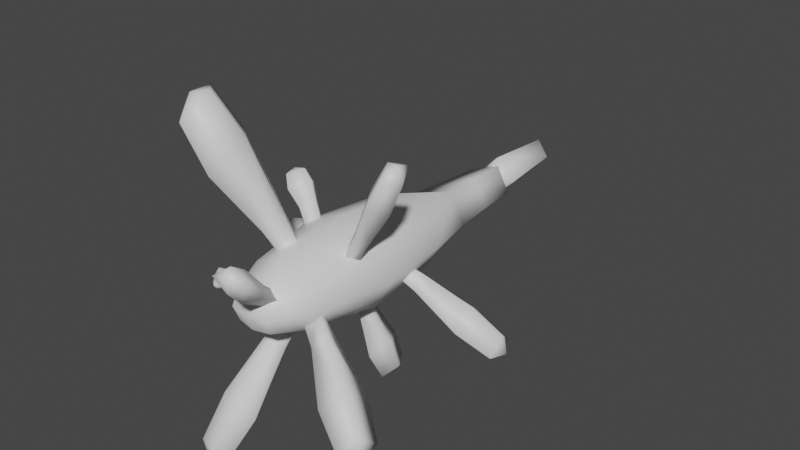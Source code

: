 # Source: FE_leaf_25-00.blend  (saved by Blender 3.0.42; exported with 4.5.12 LTS)
import bpy
from mathutils import Matrix  # noqa: F401  (used for matrix-valued properties, if any)

bpy.ops.wm.read_factory_settings(use_empty=True)
scene = bpy.context.scene
scene.name = 'Scene'

# ---- collections
col_collection = bpy.data.collections.new('Collection'); scene.collection.children.link(col_collection)

# ---- materials (node trees are filled in below, after node groups)
mat_material_001 = bpy.data.materials.new('Material.001')
mat_material_001.use_transparent_shadow = False

# ---- material node trees
mat_material_001.use_nodes = True; mat_material_001.node_tree.nodes.clear()
_N = mat_material_001.node_tree.nodes; _L = mat_material_001.node_tree.links
n0 = _N.new('ShaderNodeBsdfPrincipled'); n0.name = 'Principled BSDF'; n0.location = (10, 300)
n0.distribution = 'GGX'
n0.subsurface_method = 'RANDOM_WALK_SKIN'
n0.inputs[3].default_value = 1.45
n0.inputs[27].default_value = (0.0, 0.0, 0.0, 1.0)
n0.inputs[28].default_value = 1.0
n1 = _N.new('ShaderNodeOutputMaterial'); n1.name = 'Material Output'; n1.location = (300, 300)
_L.new(n0.outputs[0], n1.inputs[0])
n1.is_active_output = True

# ---- world
world_world = bpy.data.worlds.new('World'); scene.world = world_world
world_world.use_nodes = True; world_world.node_tree.nodes.clear()
_N = world_world.node_tree.nodes; _L = world_world.node_tree.links
n0 = _N.new('ShaderNodeOutputWorld'); n0.name = 'World Output'; n0.location = (300, 300)
n1 = _N.new('ShaderNodeBackground'); n1.name = 'Background'; n1.location = (10, 300)
n1.inputs[0].default_value = (0.05088, 0.05088, 0.05088, 1.0)
_L.new(n1.outputs[0], n0.inputs[0])
n0.is_active_output = True
world_world.color = (0.05088, 0.05088, 0.05088)
world_world.use_sun_shadow = False
world_world.sun_shadow_jitter_overblur = 0.0

# ---- meshes
me_0x077041d5_gmdl = bpy.data.meshes.new('0x077041D5.gmdl')
me_0x077041d5_gmdl.from_pydata([(0.009159, -0.7789, 0.1516), (-0.1188, -0.7789, 0.09939), (-0.1397, -1.082, 0.1209), (0.01157, -1.081, 0.1828), (-0.1401, -1.083, -0.1173), (-0.1181, -0.7795, -0.09779), (0.01164, -0.7797, -0.15), (0.01019, -1.082, -0.1793), (0.006173, -1.37, 0.1363), (-0.1043, -1.372, 0.09051), (-0.05955, -1.495, 0.06493), (0.007732, -1.507, 0.06806), (0.1539, -1.081, -0.1173), (0.1308, -0.7784, -0.0978), (0.1889, -0.7797, 0.0008006), (0.2211, -1.08, 0.001766), (0.1301, -0.7779, 0.09939), (0.1543, -1.08, 0.1209), (-0.1796, -0.7813, 0.0008063), (-0.2093, -1.082, 0.001774), (-0.1181, -0.7795, -0.09779), (-0.1401, -1.083, -0.1173), (0.0749, -1.494, 0.06493), (0.1179, -1.371, 0.0905), (-0.1065, -0.5381, 0.03281), (-0.03749, -0.5378, -0.08316), (-0.03749, -0.5378, -0.08316), (0.1155, -0.5371, -0.03215), (0.0531, -0.5372, 0.08375), (0.1186, -1.372, -0.08486), (0.172, -1.371, 0.002821), (0.008758, -1.371, -0.1307), (-0.1036, -1.373, -0.08485), (-0.1577, -1.372, 0.002827), (-0.1036, -1.373, -0.08485), (-0.0295, -0.2157, -0.07146), (0.08779, -0.2134, -0.02586), (0.1028, -0.3807, -0.02815), (-0.03565, -0.3816, -0.07789), (0.0375, -0.2135, 0.07127), (0.0441, -0.381, 0.07794), (-0.08249, -0.2188, 0.02581), (-0.09604, -0.382, 0.02851), (-0.0295, -0.2157, -0.07146), (-0.03565, -0.3816, -0.07789), (-0.05952, -1.497, -0.05824), (0.007732, -1.509, -0.06121), (0.007835, -1.537, 0.003553), (-0.06601, -1.521, 0.003451), (0.007732, -1.507, 0.06806), (-0.05955, -1.495, 0.06493), (-0.06601, -1.521, 0.003451), (-0.05952, -1.497, -0.05824), (0.08154, -1.52, 0.003448), (0.07487, -1.497, -0.05824), (0.007732, -1.509, -0.06121), (-0.05952, -1.497, -0.05824), (0.004544, -0.1395, -0.0005754), (0.3899, -0.9442, -0.1989), (0.3935, -0.8595, -0.1291), (0.2126, -0.8903, -0.05635), (0.2097, -0.9399, -0.1008), (0.1915, -0.8911, -0.1388), (0.3604, -0.8606, -0.2581), (0.3647, -0.7784, -0.1886), (0.1957, -0.848, -0.09487), (0.5105, -0.9078, -0.2654), (0.5132, -0.8388, -0.2094), (0.4867, -0.8397, -0.3128), (0.0935, -0.9063, -0.08365), (0.1015, -0.8999, -0.02756), (0.1135, -0.9542, -0.04902), (0.5288, -0.8344, -0.2769), (0.49, -0.7733, -0.257), (0.1135, -0.9542, -0.04902), (0.1015, -0.8999, -0.02756), (0.0935, -0.9063, -0.08365), (0.2602, -1.251, 0.3339), (0.2258, -1.175, 0.382), (0.1438, -1.161, 0.2008), (0.166, -1.205, 0.1707), (0.19, -1.158, 0.1535), (0.2982, -1.171, 0.308), (0.2639, -1.098, 0.356), (0.1678, -1.12, 0.183), (0.3273, -1.246, 0.4537), (0.2998, -1.185, 0.4924), (0.3577, -1.182, 0.4331), (0.1453, -1.156, 0.07123), (0.09127, -1.152, 0.1062), (0.113, -1.201, 0.07995), (0.3444, -1.186, 0.4904), (0.3302, -1.122, 0.4716), (0.113, -1.201, 0.07995), (0.3064, -1.529, -0.2223), (0.3684, -1.463, -0.1666), (0.2129, -1.378, -0.07184), (0.1755, -1.416, -0.1078), (0.185, -1.366, -0.1484), (0.3247, -1.444, -0.2864), (0.3858, -1.381, -0.2308), (0.2195, -1.334, -0.1123), (0.4172, -1.573, -0.3048), (0.4674, -1.519, -0.2603), (0.4324, -1.503, -0.3562), (0.1149, -1.329, -0.06583), (0.1306, -1.331, -0.007888), (0.09209, -1.374, -0.03527), (0.4742, -1.525, -0.3274), (0.4815, -1.452, -0.3117), (0.09209, -1.374, -0.03527), (0.0361, -1.636, 0.1831), (0.09869, -1.6, 0.2295), (0.06236, -1.499, 0.1192), (0.02597, -1.521, 0.08928), (0.06658, -1.519, 0.05471), (0.1053, -1.631, 0.1286), (0.166, -1.595, 0.1753), (0.09787, -1.499, 0.08511), (0.07413, -1.707, 0.2471), (0.1251, -1.678, 0.2842), (0.1304, -1.703, 0.2034), (0.09787, -1.499, 0.08511), (0.06658, -1.519, 0.05471), (0.08325, -1.443, 0.03764), (0.04283, -1.439, 0.0665), (0.08325, -1.443, 0.03764), (0.03887, -1.462, 0.02072), (0.03887, -1.462, 0.02072), (0.02597, -1.521, 0.08928), (0.1338, -1.708, 0.259), (0.1794, -1.674, 0.2407), (0.08325, -1.443, 0.03764), (0.03887, -1.462, 0.02072), (0.04283, -1.439, 0.0665), (-0.09448, -1.635, -0.5126), (-0.1523, -1.622, -0.5046), (-0.127, -1.625, -0.5708), (-0.1758, -1.479, -0.3918), (-0.1268, -1.531, -0.3498), (-0.06379, -1.381, -0.1645), (-0.09359, -1.349, -0.1917), (-0.05712, -1.331, -0.2277), (-0.1163, -1.453, -0.4485), (-0.04661, -1.469, -0.4582), (-0.01913, -1.34, -0.2327), (-0.0003272, -1.52, -0.4161), (0.003591, -1.371, -0.2049), (-0.02581, -1.39, -0.1696), (-0.05704, -1.547, -0.3594), (-0.08613, -1.573, -0.5917), (-0.1439, -1.56, -0.5837), (-0.1917, -1.581, -0.5382), (-0.01085, -1.259, -0.1144), (0.02015, -1.291, -0.08801), (-0.01742, -1.307, -0.05321), (-0.05104, -1.274, -0.07931), (-0.04951, -1.614, -0.5579), (-0.05104, -1.274, -0.07931), (-0.01742, -1.307, -0.05321), (-0.01085, -1.259, -0.1144), (0.02015, -1.291, -0.08801), (-0.01085, -1.259, -0.1144), (-0.01742, -1.307, -0.05321), (-0.2308, -1.453, -0.01586), (-0.2477, -1.408, -0.06155), (-0.1807, -1.379, -0.03593), (-0.1708, -1.406, -0.005414), (-0.1831, -1.38, 0.02451), (-0.2512, -1.409, 0.0295), (-0.2688, -1.362, -0.01619), (-0.1951, -1.348, -0.006004), (-0.1082, -1.398, 0.003972), (-0.1268, -1.357, 0.03315), (-0.1217, -1.357, -0.01278), (-0.2786, -1.421, -0.02045), (-0.1082, -1.398, 0.003972), (-0.1217, -1.357, -0.01278), (-0.1268, -1.357, 0.03315), (-0.1859, -1.137, 0.2384), (-0.2335, -1.074, 0.2), (-0.1865, -1.079, 0.1472), (-0.1509, -1.121, 0.1753), (-0.1128, -1.078, 0.1922), (-0.1346, -1.073, 0.2605), (-0.1821, -1.008, 0.2218), (-0.1484, -1.032, 0.1638), (-0.2081, -1.02, 0.2687), (-0.1721, -1.069, 0.2979), (-0.2469, -1.07, 0.2522), (-0.1093, -1.13, 0.1045), (-0.1232, -1.073, 0.08611), (-0.08008, -1.084, 0.1158), (-0.2168, -1.069, 0.2879), (-0.2109, -1.117, 0.2812), (-0.1093, -1.13, 0.1045), (-0.1232, -1.073, 0.08611), (-0.08008, -1.084, 0.1158), (-0.2365, -1.453, 0.6196), (-0.2468, -1.389, 0.6511), (-0.2916, -1.432, 0.6474), (-0.2294, -1.27, 0.4916), (-0.1652, -1.33, 0.4979), (-0.08003, -1.27, 0.2439), (-0.1208, -1.234, 0.2391), (-0.1496, -1.27, 0.1978), (-0.274, -1.329, 0.4259), (-0.2616, -1.406, 0.3878), (-0.1425, -1.312, 0.1772), (-0.1981, -1.463, 0.3959), (-0.1032, -1.341, 0.1862), (-0.07305, -1.312, 0.2232), (-0.1528, -1.406, 0.4599), (-0.3237, -1.452, 0.5619), (-0.334, -1.389, 0.5934), (-0.2982, -1.341, 0.6461), (-0.08746, -1.25, 0.05685), (-0.04707, -1.287, 0.06108), (-0.02005, -1.25, 0.1016), (-0.06084, -1.21, 0.09903), (-0.2728, -1.498, 0.5686), (-0.06084, -1.21, 0.09903), (-0.02005, -1.25, 0.1016), (-0.08746, -1.25, 0.05685), (-0.04707, -1.287, 0.06108), (-0.08746, -1.25, 0.05685), (-0.02005, -1.25, 0.1016), (-0.3545, -0.7797, -0.1013), (-0.3809, -0.8552, -0.04429), (-0.2309, -0.8905, -0.02731), (-0.2151, -0.8463, -0.06414), (-0.2201, -0.8908, -0.106), (-0.3641, -0.8557, -0.1674), (-0.3902, -0.9289, -0.1103), (-0.2348, -0.929, -0.06885), (-0.4609, -0.7684, -0.1297), (-0.4823, -0.8299, -0.08403), (-0.4688, -0.8303, -0.1827), (-0.1492, -0.9613, -0.04694), (-0.1488, -0.9199, 0.0001092), (-0.1228, -0.8989, -0.06266), (-0.4998, -0.8241, -0.1398), (-0.4898, -0.8893, -0.1369), (-0.1492, -0.9613, -0.04694), (-0.1228, -0.8989, -0.06266), (-0.1488, -0.9199, 0.0001092), (-0.07871, -0.1642, 0.0001033), (-0.05075, 0.1257, 3.589e-05), (-0.001742, 0.1332, -0.06069), (-0.001406, -0.1643, -0.08004), (0.08231, -0.1634, -0.0001104), (0.04708, 0.1262, 3.564e-05), (-0.001742, 0.1332, 0.06078), (-0.001401, -0.1642, 0.08002), (-0.001406, -0.1643, -0.08004), (-0.001742, 0.1332, -0.06069), (0.0008942, -0.2428, -3.415e-06), (-0.001765, 0.1391, 6.725e-05), (0.04708, 0.1262, 3.564e-05), (-0.001765, 0.1391, 6.725e-05), (0.09652, -0.9129, -0.3204), (0.05913, -0.9888, -0.3593), (0.03669, -1.024, -0.213), (0.06094, -0.9793, -0.1891), (0.09037, -1.024, -0.1846), (0.1431, -0.9886, -0.3149), (0.1056, -1.062, -0.3535), (0.06582, -1.062, -0.2074), (0.1237, -0.9019, -0.4205), (0.09384, -0.9637, -0.4519), (0.1611, -0.9635, -0.4163), (0.05688, -1.073, -0.1212), (0.01656, -1.045, -0.1354), (0.04995, -1.014, -0.1085), (0.1336, -0.9577, -0.4569), (0.1311, -1.023, -0.4473), (0.04995, -1.014, -0.1085)], [], [(2, 3, 1), (0, 1, 3), (4, 5, 7), (5, 6, 7), (9, 10, 8), (8, 10, 11), (15, 12, 14), (12, 13, 14), (17, 15, 16), (14, 16, 15), (19, 2, 18), (2, 1, 18), (19, 18, 21), (18, 20, 21), (3, 17, 0), (17, 16, 0), (12, 7, 13), (6, 13, 7), (23, 8, 22), (8, 11, 22), (1, 24, 18), (24, 25, 18), (25, 20, 18), (5, 26, 6), (27, 13, 26), (26, 13, 6), (13, 27, 14), (27, 28, 14), (28, 16, 14), (16, 28, 0), (24, 1, 28), (28, 1, 0), (3, 2, 8), (2, 9, 8), (17, 3, 23), (23, 3, 8), (15, 30, 12), (29, 12, 30), (15, 17, 30), (17, 23, 30), (12, 29, 7), (7, 29, 31), (7, 31, 4), (32, 4, 31), (2, 19, 9), (9, 19, 33), (21, 34, 19), (19, 34, 33), (37, 38, 36), (35, 36, 38), (26, 38, 27), (37, 27, 38), (37, 36, 40), (36, 39, 40), (27, 37, 28), (40, 28, 37), (40, 39, 42), (39, 41, 42), (28, 40, 24), (42, 24, 40), (42, 41, 44), (41, 43, 44), (24, 42, 25), (44, 25, 42), (48, 45, 47), (45, 46, 47), (48, 47, 50), (47, 49, 50), (51, 10, 33), (10, 9, 33), (51, 33, 52), (33, 34, 52), (53, 22, 47), (22, 49, 47), (53, 47, 54), (47, 46, 54), (53, 54, 30), (54, 29, 30), (53, 30, 22), (30, 23, 22), (32, 31, 56), (31, 55, 56), (29, 54, 31), (31, 54, 55), (57, 36, 35), (57, 39, 36), (57, 41, 39), (57, 43, 41), (59, 60, 58), (58, 60, 61), (58, 61, 63), (62, 63, 61), (64, 63, 65), (63, 62, 65), (64, 65, 59), (60, 59, 65), (58, 66, 59), (66, 67, 59), (63, 68, 58), (68, 66, 58), (65, 69, 70), (70, 60, 65), (61, 60, 71), (62, 61, 69), (69, 61, 71), (67, 66, 72), (66, 68, 72), (68, 73, 72), (73, 67, 72), (64, 59, 73), (59, 67, 73), (63, 64, 68), (73, 68, 64), (74, 75, 76), (77, 78, 80), (78, 79, 80), (82, 77, 81), (81, 77, 80), (83, 82, 84), (82, 81, 84), (78, 83, 79), (79, 83, 84), (78, 77, 86), (85, 86, 77), (77, 82, 85), (82, 87, 85), (84, 81, 88), (89, 79, 84), (89, 90, 79), (80, 79, 90), (80, 90, 81), (88, 81, 90), (86, 85, 91), (85, 87, 91), (87, 92, 91), (92, 86, 91), (78, 86, 83), (86, 92, 83), (83, 92, 82), (92, 87, 82), (93, 89, 88), (94, 95, 97), (95, 96, 97), (99, 94, 98), (98, 94, 97), (100, 99, 101), (99, 98, 101), (95, 100, 96), (96, 100, 101), (94, 102, 95), (102, 103, 95), (99, 104, 94), (104, 102, 94), (101, 98, 105), (106, 96, 101), (107, 97, 106), (97, 96, 106), (105, 98, 107), (103, 102, 108), (102, 104, 108), (104, 109, 108), (109, 103, 108), (100, 95, 109), (95, 103, 109), (99, 100, 104), (109, 104, 100), (110, 106, 105), (111, 112, 114), (112, 113, 114), (111, 114, 116), (115, 116, 114), (116, 115, 117), (117, 115, 118), (117, 118, 112), (113, 112, 118), (112, 111, 120), (119, 120, 111), (111, 116, 119), (116, 121, 119), (122, 123, 124), (113, 118, 125), (125, 118, 126), (114, 125, 127), (128, 123, 129), (120, 119, 130), (119, 121, 130), (121, 131, 130), (131, 120, 130), (112, 120, 117), (120, 131, 117), (117, 131, 116), (131, 121, 116), (132, 133, 134), (135, 136, 137), (139, 140, 138), (138, 140, 141), (138, 141, 143), (142, 143, 141), (143, 142, 144), (144, 142, 145), (146, 144, 147), (144, 145, 147), (149, 146, 148), (148, 146, 147), (149, 148, 139), (140, 139, 148), (149, 139, 135), (139, 136, 135), (144, 150, 143), (150, 151, 143), (138, 152, 139), (152, 136, 139), (143, 151, 138), (151, 152, 138), (145, 142, 153), (153, 154, 145), (147, 145, 154), (155, 148, 154), (148, 147, 154), (155, 140, 148), (141, 140, 156), (140, 155, 156), (153, 142, 156), (142, 141, 156), (137, 136, 152), (152, 151, 137), (137, 150, 157), (157, 135, 137), (137, 151, 150), (146, 149, 157), (149, 135, 157), (144, 146, 150), (157, 150, 146), (158, 159, 160), (161, 162, 163), (165, 166, 164), (164, 166, 167), (164, 167, 169), (168, 169, 167), (169, 168, 170), (170, 168, 171), (170, 171, 165), (165, 171, 166), (167, 166, 172), (173, 168, 172), (168, 167, 172), (171, 173, 174), (174, 166, 171), (169, 170, 175), (170, 165, 175), (165, 164, 175), (164, 169, 175), (176, 177, 178), (180, 181, 179), (179, 181, 182), (179, 182, 184), (183, 184, 182), (185, 184, 186), (184, 183, 186), (185, 186, 180), (181, 180, 186), (184, 185, 188), (187, 188, 185), (180, 189, 185), (189, 187, 185), (190, 181, 191), (183, 182, 192), (192, 182, 190), (186, 183, 192), (191, 181, 186), (188, 187, 193), (187, 189, 193), (189, 194, 193), (194, 188, 193), (179, 184, 194), (184, 188, 194), (179, 194, 180), (194, 189, 180), (195, 196, 197), (198, 199, 200), (201, 202, 204), (202, 203, 204), (206, 201, 205), (205, 201, 204), (206, 205, 207), (207, 205, 208), (207, 208, 209), (209, 208, 210), (209, 210, 212), (211, 212, 210), (212, 211, 202), (203, 202, 211), (202, 199, 212), (199, 198, 212), (206, 207, 214), (213, 214, 207), (202, 201, 199), (215, 199, 201), (201, 206, 215), (206, 214, 215), (208, 205, 216), (216, 217, 208), (210, 208, 217), (218, 211, 217), (211, 210, 217), (218, 203, 211), (218, 219, 203), (204, 203, 219), (216, 205, 219), (205, 204, 219), (200, 199, 215), (215, 214, 200), (200, 213, 220), (220, 198, 200), (200, 214, 213), (212, 198, 209), (198, 220, 209), (209, 220, 207), (220, 213, 207), (221, 222, 223), (224, 225, 226), (227, 228, 230), (228, 229, 230), (232, 227, 231), (231, 227, 230), (232, 231, 233), (233, 231, 234), (228, 233, 229), (229, 233, 234), (227, 235, 228), (235, 236, 228), (232, 237, 227), (237, 235, 227), (234, 231, 238), (238, 239, 234), (239, 229, 234), (230, 239, 240), (240, 231, 230), (236, 235, 241), (235, 237, 241), (237, 242, 241), (242, 236, 241), (233, 228, 242), (228, 236, 242), (232, 233, 237), (242, 237, 233), (243, 244, 245), (246, 247, 249), (247, 248, 249), (250, 251, 253), (251, 252, 253), (250, 254, 251), (251, 254, 255), (256, 250, 253), (250, 256, 254), (252, 251, 257), (258, 255, 259), (246, 253, 247), (253, 252, 247), (256, 253, 246), (246, 249, 256), (257, 248, 247), (247, 252, 257), (261, 262, 260), (260, 262, 263), (260, 263, 265), (264, 265, 263), (266, 265, 267), (265, 264, 267), (261, 266, 262), (262, 266, 267), (261, 260, 269), (268, 269, 260), (260, 265, 268), (265, 270, 268), (267, 264, 271), (271, 272, 267), (272, 262, 267), (273, 263, 272), (263, 262, 272), (271, 264, 273), (269, 268, 274), (268, 270, 274), (270, 275, 274), (275, 269, 274), (261, 269, 266), (269, 275, 266), (266, 275, 265), (275, 270, 265), (276, 272, 271), (273, 264, 263), (65, 62, 69), (71, 60, 70), (89, 84, 88), (238, 231, 240), (230, 229, 239), (186, 192, 191), (182, 181, 190), (171, 168, 173), (172, 166, 174), (114, 113, 125), (124, 123, 128), (106, 101, 105), (107, 98, 97)])
me_0x077041d5_gmdl.polygons.foreach_set('use_smooth', [True] * 404)
_uv = me_0x077041d5_gmdl.uv_layers.new(name='UVMap')
_uv.uv.foreach_set('vector', [0.5735, 0.2645, 0.6465, 0.2647, 0.5721, 0.3758, 0.6458, 0.3758, 0.5721, 0.3758, 0.6465, 0.2647, 0.947, 0.2645, 0.9476, 0.3759, 0.8963, 0.2646, 0.9476, 0.3759, 0.8949, 0.3758, 0.8963, 0.2646, 0.5724, 0.1576, 0.5744, 0.1196, 0.644, 0.1583, 0.644, 0.1583, 0.5744, 0.1196, 0.6461, 0.1191, 0.771, 0.2652, 0.827, 0.2649, 0.771, 0.3757, 0.827, 0.2649, 0.8261, 0.3762, 0.771, 0.3757, 0.7153, 0.2649, 0.771, 0.2652, 0.7157, 0.3762, 0.771, 0.3757, 0.7157, 0.3762, 0.771, 0.2652, 0.5165, 0.2645, 0.5735, 0.2645, 0.5165, 0.3751, 0.5735, 0.2645, 0.5721, 0.3758, 0.5165, 0.3751, 0.5165, 0.2645, 0.5165, 0.3751, 0.4597, 0.2644, 0.5165, 0.3751, 0.4606, 0.3759, 0.4597, 0.2644, 0.6465, 0.2647, 0.7153, 0.2649, 0.6458, 0.3758, 0.7153, 0.2649, 0.7157, 0.3762, 0.6458, 0.3758, 0.827, 0.2649, 0.8963, 0.2646, 0.8261, 0.3762, 0.8949, 0.3758, 0.8261, 0.3762, 0.8963, 0.2646, 0.7159, 0.1579, 0.644, 0.1583, 0.7173, 0.1184, 0.644, 0.1583, 0.6461, 0.1191, 0.7173, 0.1184, 0.5721, 0.3758, 0.5429, 0.4645, 0.5165, 0.3751, 0.5429, 0.4645, 0.4633, 0.4646, 0.5165, 0.3751, 0.4633, 0.4646, 0.4606, 0.3759, 0.5165, 0.3751, 0.9476, 0.3759, 0.9229, 0.4647, 0.8949, 0.3758, 0.7972, 0.4649, 0.8261, 0.3762, 0.9229, 0.4647, 0.9229, 0.4647, 0.8261, 0.3762, 0.8949, 0.3758, 0.8261, 0.3762, 0.7972, 0.4649, 0.771, 0.3757, 0.7972, 0.4649, 0.6831, 0.4648, 0.771, 0.3757, 0.6831, 0.4648, 0.7157, 0.3762, 0.771, 0.3757, 0.7157, 0.3762, 0.6831, 0.4648, 0.6458, 0.3758, 0.5429, 0.4645, 0.5721, 0.3758, 0.6831, 0.4648, 0.6831, 0.4648, 0.5721, 0.3758, 0.6458, 0.3758, 0.6465, 0.2647, 0.5735, 0.2645, 0.644, 0.1583, 0.5735, 0.2645, 0.5724, 0.1576, 0.644, 0.1583, 0.7153, 0.2649, 0.6465, 0.2647, 0.7159, 0.1579, 0.7159, 0.1579, 0.6465, 0.2647, 0.644, 0.1583, 0.771, 0.2652, 0.771, 0.1582, 0.827, 0.2649, 0.8259, 0.1579, 0.827, 0.2649, 0.771, 0.1582, 0.771, 0.2652, 0.7153, 0.2649, 0.771, 0.1582, 0.7153, 0.2649, 0.7159, 0.1579, 0.771, 0.1582, 0.827, 0.2649, 0.8259, 0.1579, 0.8963, 0.2646, 0.8963, 0.2646, 0.8259, 0.1579, 0.8967, 0.1582, 0.8963, 0.2646, 0.8967, 0.1582, 0.947, 0.2645, 0.9479, 0.1578, 0.947, 0.2645, 0.8967, 0.1582, 0.5735, 0.2645, 0.5165, 0.2645, 0.5724, 0.1576, 0.5724, 0.1576, 0.5165, 0.2645, 0.5165, 0.1577, 0.4597, 0.2644, 0.4604, 0.1576, 0.5165, 0.2645, 0.5165, 0.2645, 0.4604, 0.1576, 0.5165, 0.1577, 0.7971, 0.5224, 0.9246, 0.5222, 0.7987, 0.584, 0.9228, 0.5834, 0.7987, 0.584, 0.9246, 0.5222, 0.9229, 0.4647, 0.9246, 0.5222, 0.7972, 0.4649, 0.7971, 0.5224, 0.7972, 0.4649, 0.9246, 0.5222, 0.7971, 0.5224, 0.7987, 0.584, 0.6788, 0.5223, 0.7987, 0.584, 0.6764, 0.5839, 0.6788, 0.5223, 0.7972, 0.4649, 0.7971, 0.5224, 0.6831, 0.4648, 0.6788, 0.5223, 0.6831, 0.4648, 0.7971, 0.5224, 0.6788, 0.5223, 0.6764, 0.5839, 0.5417, 0.5219, 0.6764, 0.5839, 0.5426, 0.5819, 0.5417, 0.5219, 0.6831, 0.4648, 0.6788, 0.5223, 0.5429, 0.4645, 0.5417, 0.5219, 0.5429, 0.4645, 0.6788, 0.5223, 0.5417, 0.5219, 0.5426, 0.5819, 0.462, 0.522, 0.5426, 0.5819, 0.4582, 0.5823, 0.462, 0.522, 0.5429, 0.4645, 0.5417, 0.5219, 0.4633, 0.4646, 0.462, 0.522, 0.4633, 0.4646, 0.5417, 0.5219, 0.7716, 0.0147, 0.8242, 0.01294, 0.7712, 0.06575, 0.8242, 0.01294, 0.83, 0.0664, 0.7712, 0.06575, 0.7716, 0.0147, 0.7712, 0.06575, 0.7204, 0.01442, 0.7712, 0.06575, 0.7143, 0.06529, 0.7204, 0.01442, 0.5174, 0.1197, 0.5744, 0.1196, 0.5165, 0.1577, 0.5744, 0.1196, 0.5724, 0.1576, 0.5165, 0.1577, 0.5174, 0.1197, 0.5165, 0.1577, 0.4627, 0.1192, 0.5165, 0.1577, 0.4604, 0.1576, 0.4627, 0.1192, 0.773, 0.117, 0.7173, 0.1184, 0.7712, 0.06575, 0.7173, 0.1184, 0.7143, 0.06529, 0.7712, 0.06575, 0.773, 0.117, 0.7712, 0.06575, 0.8262, 0.1151, 0.7712, 0.06575, 0.83, 0.0664, 0.8262, 0.1151, 0.773, 0.117, 0.8262, 0.1151, 0.771, 0.1582, 0.8262, 0.1151, 0.8259, 0.1579, 0.771, 0.1582, 0.773, 0.117, 0.771, 0.1582, 0.7173, 0.1184, 0.771, 0.1582, 0.7159, 0.1579, 0.7173, 0.1184, 0.9479, 0.1578, 0.8967, 0.1582, 0.9523, 0.1178, 0.8967, 0.1582, 0.8998, 0.1146, 0.9523, 0.1178, 0.8259, 0.1579, 0.8262, 0.1151, 0.8967, 0.1582, 0.8967, 0.1582, 0.8262, 0.1151, 0.8998, 0.1146, 0.6902, 0.6175, 0.7987, 0.584, 0.9228, 0.5834, 0.6902, 0.6175, 0.6764, 0.5839, 0.7987, 0.584, 0.6902, 0.6175, 0.5426, 0.5819, 0.6764, 0.5839, 0.6902, 0.6175, 0.4582, 0.5823, 0.5426, 0.5819, 0.07753, 0.8478, 0.07888, 0.6896, 0.009781, 0.8437, 0.009781, 0.8437, 0.07888, 0.6896, 0.03939, 0.6871, 0.009781, 0.8437, 0.03939, 0.6871, 0.08189, 0.8415, 0.08167, 0.6855, 0.08189, 0.8415, 0.03939, 0.6871, 0.1475, 0.8458, 0.08189, 0.8415, 0.1157, 0.6882, 0.08189, 0.8415, 0.08167, 0.6855, 0.1157, 0.6882, 0.1475, 0.8458, 0.1157, 0.6882, 0.07753, 0.8478, 0.07888, 0.6896, 0.07753, 0.8478, 0.1157, 0.6882, 0.009781, 0.8437, 0.02179, 0.9542, 0.07753, 0.8478, 0.02179, 0.9542, 0.07697, 0.9575, 0.07753, 0.8478, 0.08189, 0.8415, 0.08047, 0.9525, 0.009781, 0.8437, 0.08047, 0.9525, 0.02179, 0.9542, 0.009781, 0.8437, 0.1157, 0.6882, 0.08354, 0.5976, 0.1073, 0.6009, 0.1073, 0.6009, 0.07888, 0.6896, 0.1157, 0.6882, 0.03939, 0.6871, 0.07888, 0.6896, 0.02838, 0.5988, 0.08167, 0.6855, 0.03939, 0.6871, 0.08354, 0.5976, 0.08354, 0.5976, 0.03939, 0.6871, 0.02838, 0.5988, 0.07697, 0.9575, 0.02179, 0.9542, 0.07848, 0.9809, 0.02179, 0.9542, 0.08047, 0.9525, 0.07848, 0.9809, 0.08047, 0.9525, 0.1335, 0.9559, 0.07848, 0.9809, 0.1335, 0.9559, 0.07697, 0.9575, 0.07848, 0.9809, 0.1475, 0.8458, 0.07753, 0.8478, 0.1335, 0.9559, 0.07753, 0.8478, 0.07697, 0.9575, 0.1335, 0.9559, 0.08189, 0.8415, 0.1475, 0.8458, 0.08047, 0.9525, 0.1335, 0.9559, 0.08047, 0.9525, 0.1475, 0.8458, 0.02838, 0.5988, 0.1073, 0.6009, 0.08354, 0.5976, 0.4087, 0.8574, 0.3527, 0.8651, 0.3861, 0.7089, 0.3527, 0.8651, 0.3536, 0.7137, 0.3861, 0.7089, 0.3433, 0.8531, 0.4087, 0.8574, 0.3476, 0.706, 0.3476, 0.706, 0.4087, 0.8574, 0.3861, 0.7089, 0.2891, 0.861, 0.3433, 0.8531, 0.3199, 0.7109, 0.3433, 0.8531, 0.3476, 0.706, 0.3199, 0.7109, 0.3527, 0.8651, 0.2891, 0.861, 0.3536, 0.7137, 0.3536, 0.7137, 0.2891, 0.861, 0.3199, 0.7109, 0.3527, 0.8651, 0.4087, 0.8574, 0.3505, 0.9688, 0.3961, 0.9626, 0.3505, 0.9688, 0.4087, 0.8574, 0.4087, 0.8574, 0.3433, 0.8531, 0.3961, 0.9626, 0.3433, 0.8531, 0.343, 0.9592, 0.3961, 0.9626, 0.3199, 0.7109, 0.3476, 0.706, 0.3268, 0.6251, 0.3536, 0.6299, 0.3536, 0.7137, 0.3199, 0.7109, 0.3536, 0.6299, 0.3973, 0.6249, 0.3536, 0.7137, 0.3861, 0.7089, 0.3536, 0.7137, 0.3973, 0.6249, 0.3861, 0.7089, 0.3973, 0.6249, 0.3476, 0.706, 0.3268, 0.6251, 0.3476, 0.706, 0.3973, 0.6249, 0.3505, 0.9688, 0.3961, 0.9626, 0.3464, 0.9886, 0.3961, 0.9626, 0.343, 0.9592, 0.3464, 0.9886, 0.343, 0.9592, 0.2992, 0.9655, 0.3464, 0.9886, 0.2992, 0.9655, 0.3505, 0.9688, 0.3464, 0.9886, 0.3527, 0.8651, 0.3505, 0.9688, 0.2891, 0.861, 0.3505, 0.9688, 0.2992, 0.9655, 0.2891, 0.861, 0.2891, 0.861, 0.2992, 0.9655, 0.3433, 0.8531, 0.2992, 0.9655, 0.343, 0.9592, 0.3433, 0.8531, 0.3973, 0.6249, 0.3536, 0.6299, 0.3268, 0.6251, 0.6789, 0.8605, 0.6164, 0.8551, 0.6543, 0.7143, 0.6164, 0.8551, 0.6177, 0.7106, 0.6543, 0.7143, 0.6191, 0.8668, 0.6789, 0.8605, 0.6194, 0.7181, 0.6194, 0.7181, 0.6789, 0.8605, 0.6543, 0.7143, 0.5584, 0.8615, 0.6191, 0.8668, 0.5876, 0.7147, 0.6191, 0.8668, 0.6194, 0.7181, 0.5876, 0.7147, 0.6164, 0.8551, 0.5584, 0.8615, 0.6177, 0.7106, 0.6177, 0.7106, 0.5584, 0.8615, 0.5876, 0.7147, 0.6789, 0.8605, 0.6675, 0.9635, 0.6164, 0.8551, 0.6675, 0.9635, 0.6166, 0.9591, 0.6164, 0.8551, 0.6191, 0.8668, 0.6188, 0.9686, 0.6789, 0.8605, 0.6188, 0.9686, 0.6675, 0.9635, 0.6789, 0.8605, 0.5876, 0.7147, 0.6194, 0.7181, 0.5954, 0.6342, 0.6169, 0.6286, 0.6177, 0.7106, 0.5876, 0.7147, 0.6647, 0.6322, 0.6543, 0.7143, 0.6169, 0.6286, 0.6543, 0.7143, 0.6177, 0.7106, 0.6169, 0.6286, 0.5954, 0.6342, 0.6194, 0.7181, 0.6647, 0.6322, 0.6166, 0.9591, 0.6675, 0.9635, 0.6177, 0.988, 0.6675, 0.9635, 0.6188, 0.9686, 0.6177, 0.988, 0.6188, 0.9686, 0.5698, 0.9643, 0.6177, 0.988, 0.5698, 0.9643, 0.6166, 0.9591, 0.6177, 0.988, 0.5584, 0.8615, 0.6164, 0.8551, 0.5698, 0.9643, 0.6164, 0.8551, 0.6166, 0.9591, 0.5698, 0.9643, 0.6191, 0.8668, 0.5584, 0.8615, 0.6188, 0.9686, 0.5698, 0.9643, 0.6188, 0.9686, 0.5584, 0.8615, 0.6647, 0.6322, 0.6169, 0.6286, 0.5954, 0.6342, 0.8106, 0.8773, 0.7474, 0.8795, 0.7858, 0.754, 0.7474, 0.8795, 0.7487, 0.7553, 0.7858, 0.754, 0.8106, 0.8773, 0.7858, 0.754, 0.7506, 0.8752, 0.7508, 0.7526, 0.7506, 0.8752, 0.7858, 0.754, 0.7506, 0.8752, 0.7508, 0.7526, 0.6892, 0.8776, 0.6892, 0.8776, 0.7508, 0.7526, 0.7186, 0.7541, 0.6892, 0.8776, 0.7186, 0.7541, 0.7474, 0.8795, 0.7487, 0.7553, 0.7474, 0.8795, 0.7186, 0.7541, 0.7474, 0.8795, 0.8106, 0.8773, 0.7476, 0.9657, 0.7991, 0.9639, 0.7476, 0.9657, 0.8106, 0.8773, 0.8106, 0.8773, 0.7506, 0.8752, 0.7991, 0.9639, 0.7506, 0.8752, 0.7502, 0.9622, 0.7991, 0.9639, 0.1959, 0.0771, 0.1759, 0.05688, 0.1992, 0.05386, 0.7487, 0.7553, 0.7186, 0.7541, 0.7479, 0.6862, 0.7479, 0.6862, 0.7186, 0.7541, 0.7032, 0.6849, 0.7858, 0.754, 0.7479, 0.6862, 0.7963, 0.6848, 0.1495, 0.04524, 0.1759, 0.05688, 0.1496, 0.07964, 0.7476, 0.9657, 0.7991, 0.9639, 0.7489, 0.9843, 0.7991, 0.9639, 0.7502, 0.9622, 0.7489, 0.9843, 0.7502, 0.9622, 0.7007, 0.9641, 0.7489, 0.9843, 0.7007, 0.9641, 0.7476, 0.9657, 0.7489, 0.9843, 0.7474, 0.8795, 0.7476, 0.9657, 0.6892, 0.8776, 0.7476, 0.9657, 0.7007, 0.9641, 0.6892, 0.8776, 0.6892, 0.8776, 0.7007, 0.9641, 0.7506, 0.8752, 0.7007, 0.9641, 0.7502, 0.9622, 0.7506, 0.8752, 0.1351, 0.21, 0.1086, 0.2082, 0.09237, 0.2126, 0.4663, 0.9532, 0.5002, 0.9516, 0.4859, 0.9789, 0.5022, 0.8481, 0.4941, 0.7061, 0.538, 0.8541, 0.538, 0.8541, 0.4941, 0.7061, 0.5161, 0.7101, 0.538, 0.8541, 0.5161, 0.7101, 0.5103, 0.863, 0.4993, 0.7157, 0.5103, 0.863, 0.5161, 0.7101, 0.5103, 0.863, 0.4993, 0.7157, 0.4694, 0.865, 0.4694, 0.865, 0.4993, 0.7157, 0.477, 0.7167, 0.4352, 0.8591, 0.4694, 0.865, 0.4591, 0.7128, 0.4694, 0.865, 0.477, 0.7167, 0.4591, 0.7128, 0.4613, 0.85, 0.4352, 0.8591, 0.4718, 0.7071, 0.4718, 0.7071, 0.4352, 0.8591, 0.4591, 0.7128, 0.4613, 0.85, 0.4718, 0.7071, 0.5022, 0.8481, 0.4941, 0.7061, 0.5022, 0.8481, 0.4718, 0.7071, 0.4613, 0.85, 0.5022, 0.8481, 0.4663, 0.9532, 0.5022, 0.8481, 0.5002, 0.9516, 0.4663, 0.9532, 0.4694, 0.865, 0.4728, 0.9652, 0.5103, 0.863, 0.4728, 0.9652, 0.5067, 0.9636, 0.5103, 0.863, 0.538, 0.8541, 0.529, 0.9564, 0.5022, 0.8481, 0.529, 0.9564, 0.5002, 0.9516, 0.5022, 0.8481, 0.5103, 0.863, 0.5067, 0.9636, 0.538, 0.8541, 0.5067, 0.9636, 0.529, 0.9564, 0.538, 0.8541, 0.477, 0.7167, 0.4993, 0.7157, 0.4867, 0.6348, 0.4867, 0.6348, 0.4454, 0.6318, 0.477, 0.7167, 0.4591, 0.7128, 0.477, 0.7167, 0.4454, 0.6318, 0.4817, 0.6255, 0.4718, 0.7071, 0.4454, 0.6318, 0.4718, 0.7071, 0.4591, 0.7128, 0.4454, 0.6318, 0.4817, 0.6255, 0.4941, 0.7061, 0.4718, 0.7071, 0.5161, 0.7101, 0.4941, 0.7061, 0.5245, 0.6285, 0.4941, 0.7061, 0.4817, 0.6255, 0.5245, 0.6285, 0.4867, 0.6348, 0.4993, 0.7157, 0.5245, 0.6285, 0.4993, 0.7157, 0.5161, 0.7101, 0.5245, 0.6285, 0.4859, 0.9789, 0.5002, 0.9516, 0.529, 0.9564, 0.529, 0.9564, 0.5067, 0.9636, 0.4859, 0.9789, 0.4859, 0.9789, 0.4728, 0.9652, 0.4456, 0.9605, 0.4456, 0.9605, 0.4663, 0.9532, 0.4859, 0.9789, 0.4859, 0.9789, 0.5067, 0.9636, 0.4728, 0.9652, 0.4352, 0.8591, 0.4613, 0.85, 0.4456, 0.9605, 0.4613, 0.85, 0.4663, 0.9532, 0.4456, 0.9605, 0.4694, 0.865, 0.4352, 0.8591, 0.4728, 0.9652, 0.4456, 0.9605, 0.4728, 0.9652, 0.4352, 0.8591, 0.1034, 0.02947, 0.07065, 0.04654, 0.09106, 0.08206, 0.1438, 0.03311, 0.1309, 0.04215, 0.1189, 0.01914, 0.3547, 0.43, 0.3531, 0.3466, 0.4109, 0.434, 0.4109, 0.434, 0.3531, 0.3466, 0.3868, 0.3494, 0.4109, 0.434, 0.3868, 0.3494, 0.3548, 0.4394, 0.3532, 0.3529, 0.3548, 0.4394, 0.3868, 0.3494, 0.3548, 0.4394, 0.3532, 0.3529, 0.2968, 0.4353, 0.2968, 0.4353, 0.3532, 0.3529, 0.3138, 0.3503, 0.2968, 0.4353, 0.3138, 0.3503, 0.3547, 0.43, 0.3547, 0.43, 0.3138, 0.3503, 0.3531, 0.3466, 0.3868, 0.3494, 0.3531, 0.3466, 0.4057, 0.279, 0.3533, 0.2827, 0.3532, 0.3529, 0.4057, 0.279, 0.3532, 0.3529, 0.3868, 0.3494, 0.4057, 0.279, 0.3138, 0.3503, 0.3533, 0.2827, 0.3262, 0.2783, 0.3262, 0.2783, 0.3531, 0.3466, 0.3138, 0.3503, 0.3548, 0.4394, 0.2968, 0.4353, 0.3554, 0.4713, 0.2968, 0.4353, 0.3547, 0.43, 0.3554, 0.4713, 0.3547, 0.43, 0.4109, 0.434, 0.3554, 0.4713, 0.4109, 0.434, 0.3548, 0.4394, 0.3554, 0.4713, 0.4057, 0.279, 0.3262, 0.2783, 0.3533, 0.2827, 0.1039, 0.4431, 0.1, 0.3684, 0.161, 0.4441, 0.161, 0.4441, 0.1, 0.3684, 0.1376, 0.3691, 0.161, 0.4441, 0.1376, 0.3691, 0.0848, 0.4413, 0.08574, 0.3671, 0.0848, 0.4413, 0.1376, 0.3691, 0.02588, 0.4403, 0.0848, 0.4413, 0.04469, 0.3665, 0.0848, 0.4413, 0.08574, 0.3671, 0.04469, 0.3665, 0.02588, 0.4403, 0.04469, 0.3665, 0.1039, 0.4431, 0.1, 0.3684, 0.1039, 0.4431, 0.04469, 0.3665, 0.0848, 0.4413, 0.02588, 0.4403, 0.08806, 0.4967, 0.04337, 0.4959, 0.08806, 0.4967, 0.02588, 0.4403, 0.1039, 0.4431, 0.1025, 0.498, 0.02588, 0.4403, 0.1025, 0.498, 0.04337, 0.4959, 0.02588, 0.4403, 0.1391, 0.2809, 0.1, 0.3684, 0.0704, 0.2793, 0.08574, 0.3671, 0.1376, 0.3691, 0.0864, 0.2791, 0.0864, 0.2791, 0.1376, 0.3691, 0.1391, 0.2809, 0.04469, 0.3665, 0.08574, 0.3671, 0.0864, 0.2791, 0.0704, 0.2793, 0.1, 0.3684, 0.04469, 0.3665, 0.08806, 0.4967, 0.04337, 0.4959, 0.09554, 0.5132, 0.04337, 0.4959, 0.1025, 0.498, 0.09554, 0.5132, 0.1025, 0.498, 0.1452, 0.4988, 0.09554, 0.5132, 0.1452, 0.4988, 0.08806, 0.4967, 0.09554, 0.5132, 0.161, 0.4441, 0.0848, 0.4413, 0.1452, 0.4988, 0.0848, 0.4413, 0.08806, 0.4967, 0.1452, 0.4988, 0.161, 0.4441, 0.1452, 0.4988, 0.1039, 0.4431, 0.1452, 0.4988, 0.1025, 0.498, 0.1039, 0.4431, 0.1391, 0.2809, 0.0704, 0.2793, 0.0864, 0.2791, 0.181, 0.9625, 0.2259, 0.9591, 0.2136, 0.9889, 0.2717, 0.8513, 0.2246, 0.8472, 0.2659, 0.6969, 0.2246, 0.8472, 0.2235, 0.6941, 0.2659, 0.6969, 0.2426, 0.8617, 0.2717, 0.8513, 0.2437, 0.7033, 0.2437, 0.7033, 0.2717, 0.8513, 0.2659, 0.6969, 0.2426, 0.8617, 0.2437, 0.7033, 0.1938, 0.8659, 0.1938, 0.8659, 0.2437, 0.7033, 0.1953, 0.7055, 0.1938, 0.8659, 0.1953, 0.7055, 0.1525, 0.8618, 0.1525, 0.8618, 0.1953, 0.7055, 0.1669, 0.7026, 0.1525, 0.8618, 0.1669, 0.7026, 0.1724, 0.8514, 0.1907, 0.6963, 0.1724, 0.8514, 0.1669, 0.7026, 0.1724, 0.8514, 0.1907, 0.6963, 0.2246, 0.8472, 0.2235, 0.6941, 0.2246, 0.8472, 0.1907, 0.6963, 0.2246, 0.8472, 0.2259, 0.9591, 0.1724, 0.8514, 0.2259, 0.9591, 0.181, 0.9625, 0.1724, 0.8514, 0.2426, 0.8617, 0.1938, 0.8659, 0.2347, 0.9706, 0.1932, 0.9741, 0.2347, 0.9706, 0.1938, 0.8659, 0.2246, 0.8472, 0.2717, 0.8513, 0.2259, 0.9591, 0.2619, 0.9623, 0.2259, 0.9591, 0.2717, 0.8513, 0.2717, 0.8513, 0.2426, 0.8617, 0.2619, 0.9623, 0.2426, 0.8617, 0.2347, 0.9706, 0.2619, 0.9623, 0.1953, 0.7055, 0.2437, 0.7033, 0.2304, 0.6166, 0.2304, 0.6166, 0.1751, 0.6158, 0.1953, 0.7055, 0.1669, 0.7026, 0.1953, 0.7055, 0.1751, 0.6158, 0.2018, 0.6076, 0.1907, 0.6963, 0.1751, 0.6158, 0.1907, 0.6963, 0.1669, 0.7026, 0.1751, 0.6158, 0.2018, 0.6076, 0.2235, 0.6941, 0.1907, 0.6963, 0.2018, 0.6076, 0.2586, 0.6083, 0.2235, 0.6941, 0.2659, 0.6969, 0.2235, 0.6941, 0.2586, 0.6083, 0.2304, 0.6166, 0.2437, 0.7033, 0.2586, 0.6083, 0.2437, 0.7033, 0.2659, 0.6969, 0.2586, 0.6083, 0.2136, 0.9889, 0.2259, 0.9591, 0.2619, 0.9623, 0.2619, 0.9623, 0.2347, 0.9706, 0.2136, 0.9889, 0.2136, 0.9889, 0.1932, 0.9741, 0.1631, 0.9708, 0.1631, 0.9708, 0.181, 0.9625, 0.2136, 0.9889, 0.2136, 0.9889, 0.2347, 0.9706, 0.1932, 0.9741, 0.1724, 0.8514, 0.181, 0.9625, 0.1525, 0.8618, 0.181, 0.9625, 0.1631, 0.9708, 0.1525, 0.8618, 0.1525, 0.8618, 0.1631, 0.9708, 0.1938, 0.8659, 0.1631, 0.9708, 0.1932, 0.9741, 0.1938, 0.8659, 0.05845, 0.06858, 0.09408, 0.04345, 0.1046, 0.04192, 0.05404, 0.04001, 0.09376, 0.02286, 0.07673, 0.06741, 0.1798, 0.4485, 0.2357, 0.453, 0.2027, 0.3411, 0.2357, 0.453, 0.2354, 0.3439, 0.2027, 0.3411, 0.233, 0.4439, 0.1798, 0.4485, 0.2336, 0.3381, 0.2336, 0.3381, 0.1798, 0.4485, 0.2027, 0.3411, 0.233, 0.4439, 0.2336, 0.3381, 0.2872, 0.4485, 0.2872, 0.4485, 0.2336, 0.3381, 0.2621, 0.341, 0.2357, 0.453, 0.2872, 0.4485, 0.2354, 0.3439, 0.2354, 0.3439, 0.2872, 0.4485, 0.2621, 0.341, 0.1798, 0.4485, 0.1894, 0.524, 0.2357, 0.453, 0.1894, 0.524, 0.2349, 0.5275, 0.2357, 0.453, 0.233, 0.4439, 0.2326, 0.5203, 0.1798, 0.4485, 0.2326, 0.5203, 0.1894, 0.524, 0.1798, 0.4485, 0.2621, 0.341, 0.2336, 0.3381, 0.2762, 0.2808, 0.2762, 0.2808, 0.2367, 0.2836, 0.2621, 0.341, 0.2367, 0.2836, 0.2354, 0.3439, 0.2621, 0.341, 0.2027, 0.3411, 0.2367, 0.2836, 0.2144, 0.2794, 0.2144, 0.2794, 0.2336, 0.3381, 0.2027, 0.3411, 0.2349, 0.5275, 0.1894, 0.524, 0.2336, 0.5416, 0.1894, 0.524, 0.2326, 0.5203, 0.2336, 0.5416, 0.2326, 0.5203, 0.2764, 0.5239, 0.2336, 0.5416, 0.2764, 0.5239, 0.2349, 0.5275, 0.2336, 0.5416, 0.2872, 0.4485, 0.2357, 0.453, 0.2764, 0.5239, 0.2357, 0.453, 0.2349, 0.5275, 0.2764, 0.5239, 0.233, 0.4439, 0.2872, 0.4485, 0.2326, 0.5203, 0.2764, 0.5239, 0.2326, 0.5203, 0.2872, 0.4485, 0.2762, 0.2808, 0.2144, 0.2794, 0.2367, 0.2836, 0.262, 0.05573, 0.262, 0.2348, 0.2088, 0.0557, 0.262, 0.2348, 0.2095, 0.2385, 0.2088, 0.0557, 0.3694, 0.05619, 0.3693, 0.235, 0.3151, 0.0557, 0.3693, 0.235, 0.3144, 0.2385, 0.3151, 0.0557, 0.3694, 0.05619, 0.4236, 0.0557, 0.3693, 0.235, 0.3693, 0.235, 0.4236, 0.0557, 0.4244, 0.2385, 0.316, 0.02679, 0.3694, 0.05619, 0.3151, 0.0557, 0.3694, 0.05619, 0.316, 0.02679, 0.4236, 0.0557, 0.3144, 0.2385, 0.3693, 0.235, 0.2631, 0.2414, 0.3891, 0.2402, 0.4244, 0.2385, 0.4099, 0.2393, 0.262, 0.05573, 0.3151, 0.0557, 0.262, 0.2348, 0.3151, 0.0557, 0.3144, 0.2385, 0.262, 0.2348, 0.316, 0.02679, 0.3151, 0.0557, 0.262, 0.05573, 0.262, 0.05573, 0.2088, 0.0557, 0.316, 0.02679, 0.2631, 0.2414, 0.2095, 0.2385, 0.262, 0.2348, 0.262, 0.2348, 0.3144, 0.2385, 0.2631, 0.2414, 0.8913, 0.8786, 0.8853, 0.7609, 0.9529, 0.8852, 0.9529, 0.8852, 0.8853, 0.7609, 0.9212, 0.765, 0.9529, 0.8852, 0.9212, 0.765, 0.8837, 0.888, 0.8805, 0.7668, 0.8837, 0.888, 0.9212, 0.765, 0.824, 0.8817, 0.8837, 0.888, 0.8498, 0.763, 0.8837, 0.888, 0.8805, 0.7668, 0.8498, 0.763, 0.8913, 0.8786, 0.824, 0.8817, 0.8853, 0.7609, 0.8853, 0.7609, 0.824, 0.8817, 0.8498, 0.763, 0.8913, 0.8786, 0.9529, 0.8852, 0.8943, 0.9635, 0.9445, 0.9687, 0.8943, 0.9635, 0.9529, 0.8852, 0.9529, 0.8852, 0.8837, 0.888, 0.9445, 0.9687, 0.8837, 0.888, 0.8882, 0.971, 0.9445, 0.9687, 0.8498, 0.763, 0.8805, 0.7668, 0.8535, 0.6976, 0.8535, 0.6976, 0.8813, 0.694, 0.8498, 0.763, 0.8813, 0.694, 0.8853, 0.7609, 0.8498, 0.763, 0.9291, 0.6984, 0.9212, 0.765, 0.8813, 0.694, 0.9212, 0.765, 0.8853, 0.7609, 0.8813, 0.694, 0.8535, 0.6976, 0.8805, 0.7668, 0.9291, 0.6984, 0.8943, 0.9635, 0.9445, 0.9687, 0.8922, 0.9869, 0.9445, 0.9687, 0.8882, 0.971, 0.8922, 0.9869, 0.8882, 0.971, 0.8401, 0.9659, 0.8922, 0.9869, 0.8401, 0.9659, 0.8943, 0.9635, 0.8922, 0.9869, 0.8913, 0.8786, 0.8943, 0.9635, 0.824, 0.8817, 0.8943, 0.9635, 0.8401, 0.9659, 0.824, 0.8817, 0.824, 0.8817, 0.8401, 0.9659, 0.8837, 0.888, 0.8401, 0.9659, 0.8882, 0.971, 0.8837, 0.888, 0.9291, 0.6984, 0.8813, 0.694, 0.8535, 0.6976, 0.9291, 0.6984, 0.8805, 0.7668, 0.9212, 0.765, 0.1157, 0.6882, 0.08167, 0.6855, 0.08354, 0.5976, 0.02838, 0.5988, 0.07888, 0.6896, 0.1073, 0.6009, 0.3536, 0.6299, 0.3199, 0.7109, 0.3268, 0.6251, 0.2762, 0.2808, 0.2336, 0.3381, 0.2144, 0.2794, 0.2027, 0.3411, 0.2354, 0.3439, 0.2367, 0.2836, 0.04469, 0.3665, 0.0864, 0.2791, 0.0704, 0.2793, 0.1376, 0.3691, 0.1, 0.3684, 0.1391, 0.2809, 0.3138, 0.3503, 0.3532, 0.3529, 0.3533, 0.2827, 0.4057, 0.279, 0.3531, 0.3466, 0.3262, 0.2783, 0.7858, 0.754, 0.7487, 0.7553, 0.7479, 0.6862, 0.1992, 0.05386, 0.1759, 0.05688, 0.1495, 0.04524, 0.6169, 0.6286, 0.5876, 0.7147, 0.5954, 0.6342, 0.6647, 0.6322, 0.6194, 0.7181, 0.6543, 0.7143])
me_0x077041d5_gmdl.materials.append(mat_material_001)
me_0x077041d5_gmdl.use_remesh_fix_poles = True
me_0x077041d5_gmdl.use_remesh_preserve_attributes = False
me_0x077041d5_gmdl.update()
arm_armature = bpy.data.armatures.new('Armature')  # bones are not reproduced

# ---- objects
ob_1_568313_f_49_9177_l50_u_50_0964 = bpy.data.objects.new('1,568313 F 49,9177 L50 U 50,0964', me_0x077041d5_gmdl)
ob_armature = bpy.data.objects.new('Armature', arm_armature)

# ---- transforms, parenting, visibility, modifiers, constraints
ob_1_568313_f_49_9177_l50_u_50_0964.parent = ob_armature
ob_1_568313_f_49_9177_l50_u_50_0964.location = (0.0, 0.0, 0.0)
_vg = ob_1_568313_f_49_9177_l50_u_50_0964.vertex_groups.new(name='Bone')
_vg.add([0, 1, 2, 3, 4, 5, 6, 7, 8, 9, 10, 11, 12, 13, 14, 15, 16, 17, 18, 19, 20, 21, 22, 23, 24, 25, 26, 27, 28, 29, 30, 31, 32, 33, 34, 35, 36, 37, 38, 39, 40, 41, 42, 43, 44, 45, 46, 47, 48, 49, 50, 51, 52, 53, 54, 55, 56, 57, 58, 59, 60, 61, 62, 63, 64, 65, 66, 67, 68, 69, 70, 71, 72, 73, 74, 75, 76, 77, 78, 79, 80, 81, 82, 83, 84, 85, 86, 87, 88, 89, 90, 91, 92, 93, 94, 95, 96, 97, 98, 99, 100, 101, 102, 103, 104, 105, 106, 107, 108, 109, 110, 111, 112, 113, 114, 115, 116, 117, 118, 119, 120, 121, 122, 123, 124, 125, 126, 127, 128, 129, 130, 131, 132, 133, 134, 135, 136, 137, 138, 139, 140, 141, 142, 143, 144, 145, 146, 147, 148, 149, 150, 151, 152, 153, 154, 155, 156, 157, 158, 159, 160, 161, 162, 163, 164, 165, 166, 167, 168, 169, 170, 171, 172, 173, 174, 175, 176, 177, 178, 179, 180, 181, 182, 183, 184, 185, 186, 187, 188, 189, 190, 191, 192, 193, 194, 195, 196, 197, 198, 199, 200, 201, 202, 203, 204, 205, 206, 207, 208, 209, 210, 211, 212, 213, 214, 215, 216, 217, 218, 219, 220, 221, 222, 223, 224, 225, 226, 227, 228, 229, 230, 231, 232, 233, 234, 235, 236, 237, 238, 239, 240, 241, 242, 243, 244, 245, 246, 247, 248, 249, 250, 251, 252, 253, 254, 255, 256, 257, 258, 259, 260, 261, 262, 263, 264, 265, 266, 267, 268, 269, 270, 271, 272, 273, 274, 275, 276], 1.0, 'REPLACE')
_m = ob_1_568313_f_49_9177_l50_u_50_0964.modifiers.new('Armature', 'ARMATURE')
_m.object = ob_armature
ob_armature.location = (0.0, 0.0, 0.0)

# ---- collection membership
col_collection.objects.link(ob_1_568313_f_49_9177_l50_u_50_0964)
col_collection.objects.link(ob_armature)

# ---- scene / render settings (as saved in the file)
scene.frame_start = 1; scene.frame_end = 250; scene.frame_set(30)
scene.render.engine = 'BLENDER_EEVEE_NEXT'
scene.cycles.sampling_pattern = 'TABULATED_SOBOL'
scene.cycles.use_light_tree = False
scene.view_settings.view_transform = 'Filmic'
bpy.context.view_layer.update()

# ---- added for rendering (the .blend has no active camera and no usable light): camera, sun
cam_auto = bpy.data.cameras.new('AutoCamera')
cam_auto.lens = 50.0
cam_auto.sensor_width = 36.0
cam_auto.clip_end = 1000.0
ob_auto_camera = bpy.data.objects.new('AutoCamera', cam_auto)
scene.collection.objects.link(ob_auto_camera)
ob_auto_camera.location = (2.28346, -3.50714, 1.84488)
ob_auto_camera.rotation_euler = (1.09748, -7.21219e-08, 0.694738)
scene.camera = ob_auto_camera
light_auto_sun = bpy.data.lights.new('AutoSun', 'SUN')
light_auto_sun.energy = 3.0
light_auto_sun.angle = 0.0523599
ob_auto_sun = bpy.data.objects.new('AutoSun', light_auto_sun)
scene.collection.objects.link(ob_auto_sun)
ob_auto_sun.rotation_euler = (0.872665, 0.174533, 0.523599)
bpy.context.view_layer.update()
